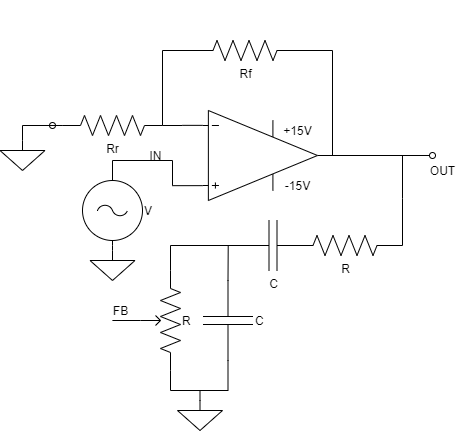

The diagram above was exported from draw.io. Its source (the exported page's mxGraphModel, read from the mxfile embedded in the PNG):
<mxGraphModel dx="1185" dy="594" grid="1" gridSize="10" guides="1" tooltips="1" connect="1" arrows="0" fold="1" page="1" pageScale="1" pageWidth="1100" pageHeight="850" background="#ffffff" math="0" shadow="0">
  <root>
    <mxCell id="0" />
    <mxCell id="1" parent="0" />
    <mxCell id="ZVsuRvTm9p5kXVCQ8msv-15" style="edgeStyle=orthogonalEdgeStyle;rounded=0;orthogonalLoop=1;jettySize=auto;html=1;exitX=1;exitY=0.5;exitDx=0;exitDy=0;exitPerimeter=0;endArrow=none;endFill=0;fontSize=16;" parent="1" edge="1">
      <mxGeometry relative="1" as="geometry">
        <mxPoint x="390" y="270" as="targetPoint" />
        <mxPoint x="390" y="270" as="sourcePoint" />
      </mxGeometry>
    </mxCell>
    <mxCell id="ZVsuRvTm9p5kXVCQ8msv-14" style="edgeStyle=orthogonalEdgeStyle;rounded=0;orthogonalLoop=1;jettySize=auto;html=1;endArrow=none;endFill=0;fontSize=16;startArrow=none;startFill=0;exitX=0;exitY=0.5;exitDx=0;exitDy=0;exitPerimeter=0;" parent="1" source="L6mjfoqMnN6WN8Gxvz6a-11" edge="1">
      <mxGeometry relative="1" as="geometry">
        <mxPoint x="310" y="395" as="targetPoint" />
        <mxPoint x="330" y="320" as="sourcePoint" />
        <Array as="points">
          <mxPoint x="310" y="320" />
          <mxPoint x="310" y="395" />
        </Array>
      </mxGeometry>
    </mxCell>
    <mxCell id="L6mjfoqMnN6WN8Gxvz6a-8" style="edgeStyle=orthogonalEdgeStyle;rounded=0;orthogonalLoop=1;jettySize=auto;html=1;exitX=1;exitY=0.5;exitDx=0;exitDy=0;exitPerimeter=0;endArrow=oval;endFill=0;" parent="1" source="L6mjfoqMnN6WN8Gxvz6a-1" edge="1">
      <mxGeometry relative="1" as="geometry">
        <mxPoint x="580" y="425" as="targetPoint" />
      </mxGeometry>
    </mxCell>
    <mxCell id="L6mjfoqMnN6WN8Gxvz6a-9" style="edgeStyle=orthogonalEdgeStyle;rounded=0;orthogonalLoop=1;jettySize=auto;html=1;exitX=0;exitY=0.835;exitDx=0;exitDy=0;exitPerimeter=0;endArrow=none;endFill=0;entryX=0.5;entryY=0;entryDx=0;entryDy=0;entryPerimeter=0;" parent="1" source="L6mjfoqMnN6WN8Gxvz6a-1" target="L6mjfoqMnN6WN8Gxvz6a-30" edge="1">
      <mxGeometry relative="1" as="geometry">
        <mxPoint x="320" y="480" as="targetPoint" />
      </mxGeometry>
    </mxCell>
    <mxCell id="L6mjfoqMnN6WN8Gxvz6a-15" style="edgeStyle=orthogonalEdgeStyle;rounded=0;orthogonalLoop=1;jettySize=auto;html=1;entryX=1;entryY=0.5;entryDx=0;entryDy=0;entryPerimeter=0;endArrow=none;endFill=0;" parent="1" target="L6mjfoqMnN6WN8Gxvz6a-11" edge="1">
      <mxGeometry relative="1" as="geometry">
        <mxPoint x="480" y="425" as="sourcePoint" />
        <Array as="points">
          <mxPoint x="480" y="320" />
        </Array>
      </mxGeometry>
    </mxCell>
    <mxCell id="L6mjfoqMnN6WN8Gxvz6a-1" value="" style="verticalLabelPosition=bottom;shadow=0;dashed=0;align=center;html=1;verticalAlign=top;shape=mxgraph.electrical.abstract.operational_amp_1;" parent="1" vertex="1">
      <mxGeometry x="350" y="380" width="115" height="90" as="geometry" />
    </mxCell>
    <mxCell id="L6mjfoqMnN6WN8Gxvz6a-2" value="+15V" style="text;html=1;align=center;verticalAlign=middle;resizable=0;points=[];autosize=1;" parent="L6mjfoqMnN6WN8Gxvz6a-1" vertex="1">
      <mxGeometry x="75" y="10" width="40" height="20" as="geometry" />
    </mxCell>
    <mxCell id="L6mjfoqMnN6WN8Gxvz6a-6" value="-15V" style="text;html=1;align=center;verticalAlign=middle;resizable=0;points=[];autosize=1;" parent="L6mjfoqMnN6WN8Gxvz6a-1" vertex="1">
      <mxGeometry x="75" y="65" width="40" height="20" as="geometry" />
    </mxCell>
    <mxCell id="L6mjfoqMnN6WN8Gxvz6a-11" value="Rf" style="pointerEvents=1;verticalLabelPosition=bottom;shadow=0;dashed=0;align=center;html=1;verticalAlign=top;shape=mxgraph.electrical.resistors.resistor_2;" parent="1" vertex="1">
      <mxGeometry x="342.5" y="310" width="100" height="20" as="geometry" />
    </mxCell>
    <mxCell id="L6mjfoqMnN6WN8Gxvz6a-20" style="edgeStyle=elbowEdgeStyle;rounded=0;orthogonalLoop=1;jettySize=auto;html=1;exitX=1;exitY=0.5;exitDx=0;exitDy=0;exitPerimeter=0;startArrow=none;startFill=0;startSize=0;endArrow=none;endFill=0;targetPerimeterSpacing=6;entryX=0;entryY=0.165;entryDx=0;entryDy=0;entryPerimeter=0;" parent="1" source="L6mjfoqMnN6WN8Gxvz6a-12" target="L6mjfoqMnN6WN8Gxvz6a-1" edge="1">
      <mxGeometry relative="1" as="geometry">
        <mxPoint x="340" y="395" as="targetPoint" />
        <Array as="points" />
      </mxGeometry>
    </mxCell>
    <mxCell id="L6mjfoqMnN6WN8Gxvz6a-12" value="Rr" style="pointerEvents=1;verticalLabelPosition=bottom;shadow=0;dashed=0;align=center;html=1;verticalAlign=top;shape=mxgraph.electrical.resistors.resistor_2;" parent="1" vertex="1">
      <mxGeometry x="210" y="385" width="100" height="20" as="geometry" />
    </mxCell>
    <mxCell id="L6mjfoqMnN6WN8Gxvz6a-23" value="OUT" style="text;html=1;align=center;verticalAlign=middle;resizable=0;points=[];autosize=1;" parent="1" vertex="1">
      <mxGeometry x="570" y="430" width="40" height="20" as="geometry" />
    </mxCell>
    <mxCell id="L6mjfoqMnN6WN8Gxvz6a-25" style="edgeStyle=elbowEdgeStyle;rounded=0;orthogonalLoop=1;jettySize=auto;html=1;exitX=0.5;exitY=0;exitDx=0;exitDy=0;exitPerimeter=0;startArrow=none;startFill=0;startSize=0;endArrow=none;endFill=0;targetPerimeterSpacing=6;" parent="1" edge="1">
      <mxGeometry relative="1" as="geometry">
        <mxPoint x="210" y="395" as="targetPoint" />
        <mxPoint x="170" y="410" as="sourcePoint" />
        <Array as="points">
          <mxPoint x="170" y="410" />
          <mxPoint x="170" y="400" />
          <mxPoint x="170" y="410" />
        </Array>
      </mxGeometry>
    </mxCell>
    <mxCell id="L6mjfoqMnN6WN8Gxvz6a-22" style="edgeStyle=elbowEdgeStyle;rounded=0;orthogonalLoop=1;jettySize=auto;html=1;exitX=0;exitY=0.5;exitDx=0;exitDy=0;exitPerimeter=0;startArrow=none;startFill=0;startSize=0;endArrow=oval;endFill=0;targetPerimeterSpacing=6;" parent="1" source="L6mjfoqMnN6WN8Gxvz6a-12" edge="1">
      <mxGeometry relative="1" as="geometry">
        <mxPoint x="200" y="395" as="targetPoint" />
      </mxGeometry>
    </mxCell>
    <mxCell id="L6mjfoqMnN6WN8Gxvz6a-27" style="edgeStyle=elbowEdgeStyle;rounded=0;orthogonalLoop=1;jettySize=auto;html=1;exitX=0.5;exitY=0;exitDx=0;exitDy=0;exitPerimeter=0;entryX=0.5;entryY=1;entryDx=0;entryDy=0;entryPerimeter=0;startArrow=none;startFill=0;startSize=0;endArrow=none;endFill=0;targetPerimeterSpacing=6;" parent="1" edge="1">
      <mxGeometry relative="1" as="geometry">
        <mxPoint x="170" y="470" as="targetPoint" />
      </mxGeometry>
    </mxCell>
    <mxCell id="L6mjfoqMnN6WN8Gxvz6a-30" value="V" style="pointerEvents=1;verticalLabelPosition=middle;shadow=0;dashed=0;align=left;html=1;verticalAlign=middle;shape=mxgraph.electrical.signal_sources.ac_source;labelPosition=right;" parent="1" vertex="1">
      <mxGeometry x="230" y="450" width="60" height="60" as="geometry" />
    </mxCell>
    <mxCell id="L6mjfoqMnN6WN8Gxvz6a-32" style="edgeStyle=elbowEdgeStyle;rounded=0;orthogonalLoop=1;jettySize=auto;html=1;exitX=0.5;exitY=0;exitDx=0;exitDy=0;exitPerimeter=0;entryX=0.5;entryY=1;entryDx=0;entryDy=0;entryPerimeter=0;startArrow=none;startFill=0;startSize=0;endArrow=none;endFill=0;targetPerimeterSpacing=6;" parent="1" source="L6mjfoqMnN6WN8Gxvz6a-31" target="L6mjfoqMnN6WN8Gxvz6a-30" edge="1">
      <mxGeometry relative="1" as="geometry" />
    </mxCell>
    <mxCell id="L6mjfoqMnN6WN8Gxvz6a-31" value="" style="pointerEvents=1;verticalLabelPosition=bottom;shadow=0;dashed=0;align=center;html=1;verticalAlign=top;shape=mxgraph.electrical.signal_sources.signal_ground;" parent="1" vertex="1">
      <mxGeometry x="237.5" y="520" width="45" height="30" as="geometry" />
    </mxCell>
    <mxCell id="L6mjfoqMnN6WN8Gxvz6a-33" value="IN" style="text;html=1;align=center;verticalAlign=middle;resizable=0;points=[];autosize=1;" parent="1" vertex="1">
      <mxGeometry x="287.5" y="415" width="30" height="20" as="geometry" />
    </mxCell>
    <mxCell id="L6mjfoqMnN6WN8Gxvz6a-37" value="" style="pointerEvents=1;verticalLabelPosition=bottom;shadow=0;dashed=0;align=center;html=1;verticalAlign=top;shape=mxgraph.electrical.signal_sources.signal_ground;" parent="1" vertex="1">
      <mxGeometry x="147.5" y="410" width="45" height="30" as="geometry" />
    </mxCell>
    <mxCell id="GCuVsJvkGX1lMOeMH-Fo-8" style="edgeStyle=orthogonalEdgeStyle;rounded=0;orthogonalLoop=1;jettySize=auto;html=1;exitX=0;exitY=0.25;exitDx=0;exitDy=0;exitPerimeter=0;entryX=0;entryY=0.5;entryDx=0;entryDy=0;entryPerimeter=0;endArrow=none;endFill=0;" edge="1" parent="1" source="GCuVsJvkGX1lMOeMH-Fo-1" target="GCuVsJvkGX1lMOeMH-Fo-4">
      <mxGeometry relative="1" as="geometry" />
    </mxCell>
    <mxCell id="GCuVsJvkGX1lMOeMH-Fo-10" style="edgeStyle=orthogonalEdgeStyle;rounded=0;orthogonalLoop=1;jettySize=auto;html=1;exitX=1;exitY=0.25;exitDx=0;exitDy=0;exitPerimeter=0;entryX=1;entryY=0.5;entryDx=0;entryDy=0;entryPerimeter=0;endArrow=none;endFill=0;" edge="1" parent="1" source="GCuVsJvkGX1lMOeMH-Fo-1" target="GCuVsJvkGX1lMOeMH-Fo-5">
      <mxGeometry relative="1" as="geometry" />
    </mxCell>
    <mxCell id="GCuVsJvkGX1lMOeMH-Fo-1" value="R" style="pointerEvents=1;verticalLabelPosition=middle;shadow=0;dashed=0;align=left;html=1;verticalAlign=middle;shape=mxgraph.electrical.resistors.potentiometer_2;direction=south;labelPosition=right;" vertex="1" parent="1">
      <mxGeometry x="288" y="540" width="40" height="100" as="geometry" />
    </mxCell>
    <mxCell id="GCuVsJvkGX1lMOeMH-Fo-2" value="FB" style="text;html=1;align=center;verticalAlign=middle;resizable=0;points=[];autosize=1;" vertex="1" parent="1">
      <mxGeometry x="252.5" y="570" width="30" height="20" as="geometry" />
    </mxCell>
    <mxCell id="GCuVsJvkGX1lMOeMH-Fo-4" value="C" style="pointerEvents=1;verticalLabelPosition=bottom;shadow=0;dashed=0;align=center;html=1;verticalAlign=top;shape=mxgraph.electrical.capacitors.capacitor_1;" vertex="1" parent="1">
      <mxGeometry x="380.5" y="490" width="80" height="50" as="geometry" />
    </mxCell>
    <mxCell id="GCuVsJvkGX1lMOeMH-Fo-9" style="edgeStyle=orthogonalEdgeStyle;rounded=0;orthogonalLoop=1;jettySize=auto;html=1;exitX=0;exitY=0.5;exitDx=0;exitDy=0;exitPerimeter=0;endArrow=none;endFill=0;" edge="1" parent="1" source="GCuVsJvkGX1lMOeMH-Fo-5">
      <mxGeometry relative="1" as="geometry">
        <mxPoint x="375.7068965517242" y="515" as="targetPoint" />
      </mxGeometry>
    </mxCell>
    <mxCell id="GCuVsJvkGX1lMOeMH-Fo-5" value="C" style="pointerEvents=1;verticalLabelPosition=middle;shadow=0;dashed=0;align=left;html=1;verticalAlign=middle;shape=mxgraph.electrical.capacitors.capacitor_1;direction=south;labelPosition=right;" vertex="1" parent="1">
      <mxGeometry x="350.5" y="550" width="50" height="80" as="geometry" />
    </mxCell>
    <mxCell id="GCuVsJvkGX1lMOeMH-Fo-13" style="edgeStyle=orthogonalEdgeStyle;rounded=0;orthogonalLoop=1;jettySize=auto;html=1;exitX=1;exitY=0.5;exitDx=0;exitDy=0;exitPerimeter=0;endArrow=none;endFill=0;" edge="1" parent="1" source="GCuVsJvkGX1lMOeMH-Fo-6">
      <mxGeometry relative="1" as="geometry">
        <mxPoint x="550" y="425" as="targetPoint" />
        <Array as="points">
          <mxPoint x="550" y="468" />
          <mxPoint x="550" y="430" />
        </Array>
      </mxGeometry>
    </mxCell>
    <mxCell id="GCuVsJvkGX1lMOeMH-Fo-6" value="R" style="pointerEvents=1;verticalLabelPosition=bottom;shadow=0;dashed=0;align=center;html=1;verticalAlign=top;shape=mxgraph.electrical.resistors.resistor_2;" vertex="1" parent="1">
      <mxGeometry x="442.5" y="505" width="100" height="20" as="geometry" />
    </mxCell>
    <mxCell id="GCuVsJvkGX1lMOeMH-Fo-12" style="edgeStyle=orthogonalEdgeStyle;rounded=0;orthogonalLoop=1;jettySize=auto;html=1;exitX=0.5;exitY=0;exitDx=0;exitDy=0;exitPerimeter=0;endArrow=none;endFill=0;" edge="1" parent="1" source="GCuVsJvkGX1lMOeMH-Fo-11">
      <mxGeometry relative="1" as="geometry">
        <mxPoint x="347.5" y="660" as="targetPoint" />
      </mxGeometry>
    </mxCell>
    <mxCell id="GCuVsJvkGX1lMOeMH-Fo-11" value="" style="pointerEvents=1;verticalLabelPosition=bottom;shadow=0;dashed=0;align=center;html=1;verticalAlign=top;shape=mxgraph.electrical.signal_sources.signal_ground;" vertex="1" parent="1">
      <mxGeometry x="325" y="670" width="45" height="30" as="geometry" />
    </mxCell>
    <mxCell id="GCuVsJvkGX1lMOeMH-Fo-14" style="edgeStyle=orthogonalEdgeStyle;rounded=0;orthogonalLoop=1;jettySize=auto;html=1;exitX=0.5;exitY=1;exitDx=0;exitDy=0;exitPerimeter=0;entryX=0.502;entryY=1.7;entryDx=0;entryDy=0;entryPerimeter=0;endArrow=none;endFill=0;" edge="1" parent="1" source="GCuVsJvkGX1lMOeMH-Fo-1" target="GCuVsJvkGX1lMOeMH-Fo-1">
      <mxGeometry relative="1" as="geometry" />
    </mxCell>
  </root>
</mxGraphModel>